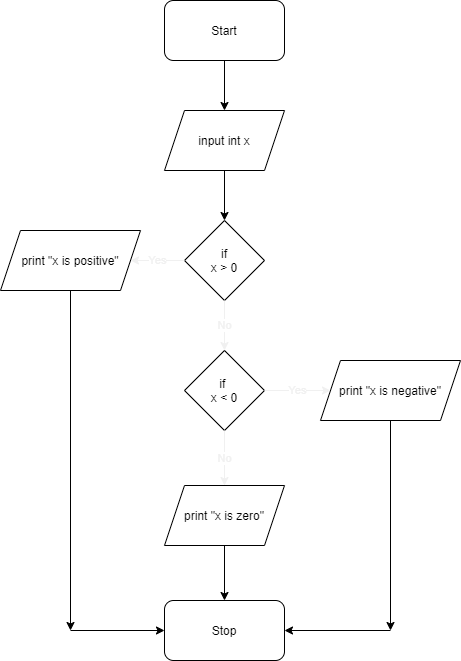

The diagram above was exported from draw.io. Its source (the exported page's mxGraphModel, read from the mxfile embedded in the PNG):
<mxGraphModel dx="1358" dy="782" grid="1" gridSize="10" guides="1" tooltips="1" connect="1" arrows="1" fold="1" page="1" pageScale="1" pageWidth="827" pageHeight="1169" math="0" shadow="0">
  <root>
    <mxCell id="0" />
    <mxCell id="1" parent="0" />
    <mxCell id="2" value="Start" style="rounded=1;whiteSpace=wrap;html=1;" parent="1" vertex="1">
      <mxGeometry x="354" y="70" width="120" height="60" as="geometry" />
    </mxCell>
    <mxCell id="3" value="input int x" style="shape=parallelogram;perimeter=parallelogramPerimeter;whiteSpace=wrap;html=1;fixedSize=1;" parent="1" vertex="1">
      <mxGeometry x="354" y="180" width="120" height="60" as="geometry" />
    </mxCell>
    <mxCell id="4" value="if&lt;br&gt;x &amp;gt; 0" style="rhombus;whiteSpace=wrap;html=1;" parent="1" vertex="1">
      <mxGeometry x="374" y="290" width="80" height="80" as="geometry" />
    </mxCell>
    <mxCell id="5" value="print &quot;x is positive&quot;" style="shape=parallelogram;perimeter=parallelogramPerimeter;whiteSpace=wrap;html=1;fixedSize=1;" parent="1" vertex="1">
      <mxGeometry x="190" y="300" width="140" height="60" as="geometry" />
    </mxCell>
    <mxCell id="6" value="if&amp;nbsp;&lt;br&gt;x &amp;lt; 0" style="rhombus;whiteSpace=wrap;html=1;" parent="1" vertex="1">
      <mxGeometry x="374" y="420" width="80" height="80" as="geometry" />
    </mxCell>
    <mxCell id="7" value="print &quot;x is negative&quot;" style="shape=parallelogram;perimeter=parallelogramPerimeter;whiteSpace=wrap;html=1;fixedSize=1;" parent="1" vertex="1">
      <mxGeometry x="510" y="430" width="140" height="60" as="geometry" />
    </mxCell>
    <mxCell id="8" value="print &quot;x is zero&quot;" style="shape=parallelogram;perimeter=parallelogramPerimeter;whiteSpace=wrap;html=1;fixedSize=1;" parent="1" vertex="1">
      <mxGeometry x="354" y="555" width="120" height="60" as="geometry" />
    </mxCell>
    <mxCell id="9" value="Stop" style="rounded=1;whiteSpace=wrap;html=1;" parent="1" vertex="1">
      <mxGeometry x="354" y="670" width="120" height="60" as="geometry" />
    </mxCell>
    <mxCell id="10" value="" style="endArrow=classic;html=1;" parent="1" source="2" target="3" edge="1">
      <mxGeometry width="50" height="50" relative="1" as="geometry">
        <mxPoint x="520" y="410" as="sourcePoint" />
        <mxPoint x="570" y="360" as="targetPoint" />
      </mxGeometry>
    </mxCell>
    <mxCell id="11" value="" style="endArrow=classic;html=1;" parent="1" source="3" target="4" edge="1">
      <mxGeometry width="50" height="50" relative="1" as="geometry">
        <mxPoint x="520" y="410" as="sourcePoint" />
        <mxPoint x="570" y="360" as="targetPoint" />
      </mxGeometry>
    </mxCell>
    <mxCell id="12" value="No" style="endArrow=classic;html=1;fontFamily=Helvetica;fontSize=11;fontColor=rgb(240, 240, 240);align=center;strokeColor=rgb(240, 240, 240);" parent="1" source="4" target="6" edge="1">
      <mxGeometry width="50" height="50" relative="1" as="geometry">
        <mxPoint x="520" y="410" as="sourcePoint" />
        <mxPoint x="570" y="360" as="targetPoint" />
      </mxGeometry>
    </mxCell>
    <mxCell id="13" value="Yes" style="endArrow=classic;html=1;fontFamily=Helvetica;fontSize=11;fontColor=rgb(240, 240, 240);align=center;strokeColor=rgb(240, 240, 240);" parent="1" source="4" target="5" edge="1">
      <mxGeometry width="50" height="50" relative="1" as="geometry">
        <mxPoint x="520" y="410" as="sourcePoint" />
        <mxPoint x="570" y="360" as="targetPoint" />
      </mxGeometry>
    </mxCell>
    <mxCell id="14" value="Yes" style="endArrow=classic;html=1;fontFamily=Helvetica;fontSize=11;fontColor=rgb(240, 240, 240);align=center;strokeColor=rgb(240, 240, 240);" parent="1" source="6" target="7" edge="1">
      <mxGeometry width="50" height="50" relative="1" as="geometry">
        <mxPoint x="380" y="460" as="sourcePoint" />
        <mxPoint x="570" y="360" as="targetPoint" />
      </mxGeometry>
    </mxCell>
    <mxCell id="15" value="No" style="endArrow=classic;html=1;fontFamily=Helvetica;fontSize=11;fontColor=rgb(240, 240, 240);align=center;strokeColor=rgb(240, 240, 240);" parent="1" source="6" target="8" edge="1">
      <mxGeometry width="50" height="50" relative="1" as="geometry">
        <mxPoint x="520" y="410" as="sourcePoint" />
        <mxPoint x="570" y="360" as="targetPoint" />
      </mxGeometry>
    </mxCell>
    <mxCell id="16" value="" style="endArrow=classic;html=1;" parent="1" source="8" target="9" edge="1">
      <mxGeometry width="50" height="50" relative="1" as="geometry">
        <mxPoint x="520" y="410" as="sourcePoint" />
        <mxPoint x="570" y="360" as="targetPoint" />
      </mxGeometry>
    </mxCell>
    <mxCell id="17" value="" style="endArrow=classic;html=1;" parent="1" source="5" edge="1">
      <mxGeometry width="50" height="50" relative="1" as="geometry">
        <mxPoint x="510" y="400" as="sourcePoint" />
        <mxPoint x="260" y="700" as="targetPoint" />
      </mxGeometry>
    </mxCell>
    <mxCell id="18" value="" style="endArrow=classic;html=1;" parent="1" target="9" edge="1">
      <mxGeometry width="50" height="50" relative="1" as="geometry">
        <mxPoint x="260" y="700" as="sourcePoint" />
        <mxPoint x="570" y="360" as="targetPoint" />
      </mxGeometry>
    </mxCell>
    <mxCell id="19" value="" style="endArrow=classic;html=1;" parent="1" source="7" edge="1">
      <mxGeometry width="50" height="50" relative="1" as="geometry">
        <mxPoint x="520" y="410" as="sourcePoint" />
        <mxPoint x="580" y="700" as="targetPoint" />
      </mxGeometry>
    </mxCell>
    <mxCell id="20" value="" style="endArrow=classic;html=1;" parent="1" target="9" edge="1">
      <mxGeometry width="50" height="50" relative="1" as="geometry">
        <mxPoint x="580" y="700" as="sourcePoint" />
        <mxPoint x="570" y="360" as="targetPoint" />
      </mxGeometry>
    </mxCell>
  </root>
</mxGraphModel>